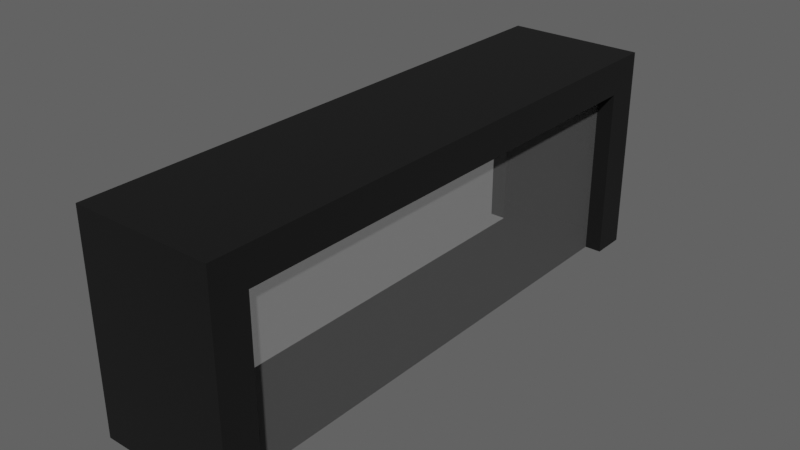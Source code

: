# Source: factoryComponent2.blend  (saved by Blender 3.6.11; exported with 4.5.12 LTS)
import bpy
from mathutils import Matrix  # noqa: F401  (used for matrix-valued properties, if any)

bpy.ops.wm.read_factory_settings(use_empty=True)
scene = bpy.context.scene
scene.name = 'Scene'

# ---- collections
col_collection = bpy.data.collections.new('Collection'); scene.collection.children.link(col_collection)

# ---- materials (node trees are filled in below, after node groups)
mat_iron = bpy.data.materials.new('Iron')
mat_iron.alpha_threshold = 0.0
mat_iron.use_transparent_shadow = False
mat_iron.roughness = 0.5
mat_iron.line_color = (0.0, 0.0, 0.0, 1.0)
mat_glass = bpy.data.materials.new('Glass')
mat_glass.surface_render_method = 'BLENDED'
mat_glass.blend_method = 'BLEND'
mat_glass.use_transparent_shadow = False

# ---- material node trees
mat_iron.use_nodes = True; mat_iron.node_tree.nodes.clear()
_N = mat_iron.node_tree.nodes; _L = mat_iron.node_tree.links
n0 = _N.new('ShaderNodeOutputMaterial'); n0.name = 'Material Output'; n0.location = (300, 300)
n1 = _N.new('ShaderNodeBsdfPrincipled'); n1.name = 'Principled BSDF'; n1.location = (10, 300)
n1.distribution = 'GGX'
n1.subsurface_method = 'RANDOM_WALK_SKIN'
n1.inputs[0].default_value = (0.0, 0.0, 0.0, 1.0)
n1.inputs[2].default_value = 1.0
n1.inputs[3].default_value = 1.45
n1.inputs[27].default_value = (0.0, 0.0, 0.0, 1.0)
n1.inputs[28].default_value = 1.0
_L.new(n1.outputs[0], n0.inputs[0])
n0.is_active_output = True
mat_glass.use_nodes = True; mat_glass.node_tree.nodes.clear()
_N = mat_glass.node_tree.nodes; _L = mat_glass.node_tree.links
n0 = _N.new('ShaderNodeBsdfPrincipled'); n0.name = 'Principled BSDF'; n0.location = (10, 300)
n0.distribution = 'GGX'
n0.subsurface_method = 'RANDOM_WALK_SKIN'
n0.inputs[3].default_value = 1.45
n0.inputs[4].default_value = 0.1
n0.inputs[27].default_value = (0.0, 0.0, 0.0, 1.0)
n0.inputs[28].default_value = 1.0
n1 = _N.new('ShaderNodeOutputMaterial'); n1.name = 'Material Output'; n1.location = (300, 300)
_L.new(n0.outputs[0], n1.inputs[0])
n1.is_active_output = True

# ---- world
world_world = bpy.data.worlds.new('World'); scene.world = world_world
world_world.use_nodes = True; world_world.node_tree.nodes.clear()
_N = world_world.node_tree.nodes; _L = world_world.node_tree.links
n0 = _N.new('ShaderNodeOutputWorld'); n0.name = 'World Output'; n0.location = (300, 300)
n1 = _N.new('ShaderNodeBackground'); n1.name = 'Background'; n1.location = (10, 300)
n1.inputs[0].default_value = (1.0, 1.0, 1.0, 1.0)
n1.inputs[1].default_value = 0.1
_L.new(n1.outputs[0], n0.inputs[0])
n0.is_active_output = True
world_world.color = (0.05088, 0.05088, 0.05088)
world_world.use_sun_shadow = False
world_world.sun_shadow_jitter_overblur = 0.0

# ---- meshes
me_cube_007 = bpy.data.meshes.new('Cube.007')
me_cube_007.from_pydata([(-1.0, -7.0, -1.0), (-1.0, -6.5, 1.5), (-1.0, 1.0, -1.0), (-1.0, 0.5, 1.5), (1.0, -7.0, -1.0), (1.0, -6.5, 1.5), (1.0, 0.5, -1.0), (1.0, 0.5, 1.5), (-1.0, -6.5, -1.0), (-1.0, -7.0, 2.0), (-1.0, 1.0, 2.0), (-1.0, 0.5, -1.0), (1.0, 1.0, -1.0), (1.0, 1.0, 2.0), (1.0, -7.0, 2.0), (1.0, -6.5, -1.0), (-0.7573, 0.5, -1.0), (-0.7573, -6.5, -1.0), (0.7573, -6.5, -1.0), (0.7573, 0.5, -1.0), (-0.7573, -6.5, 1.5), (-0.7573, 0.5, 1.5), (0.7573, 0.5, 1.5), (0.7573, -6.5, 1.5)], [], [(11, 6, 19, 16), (2, 10, 13, 12), (7, 5, 23, 22), (4, 14, 9, 0), (15, 8, 17, 18), (13, 10, 9, 14), (1, 8, 0, 9), (3, 1, 9, 10), (11, 3, 10, 2), (6, 11, 2, 12), (7, 6, 12, 13), (5, 7, 13, 14), (15, 5, 14, 4), (8, 15, 4, 0), (17, 20, 21, 16), (19, 22, 23, 18), (16, 19, 18, 17), (1, 3, 21, 20), (5, 15, 18, 23), (6, 7, 22, 19), (3, 11, 16, 21), (8, 1, 20, 17)])
me_cube_007.polygons.foreach_set('material_index', [0, 0, 0, 0, 0, 0, 0, 0, 0, 0, 0, 0, 0, 0, 1, 1, 0, 0, 0, 0, 0, 0])
_uv = me_cube_007.uv_layers.new(name='UVMap')
_uv.uv.foreach_set('vector', [0.125, 0.5156, 0.375, 0.5156, 0.375, 0.5156, 0.125, 0.5156, 0.375, 0.25, 0.625, 0.25, 0.625, 0.5, 0.375, 0.5, 0.5833, 0.5156, 0.5833, 0.7344, 0.5833, 0.7344, 0.5833, 0.5156, 0.375, 0.75, 0.625, 0.75, 0.625, 1.0, 0.375, 1.0, 0.375, 0.7344, 0.125, 0.7344, 0.125, 0.7344, 0.375, 0.7344, 0.625, 0.5, 0.875, 0.5, 0.875, 0.75, 0.625, 0.75, 0.5833, 0.01562, 0.375, 0.01562, 0.375, 0.0, 0.625, 0.0, 0.5833, 0.2344, 0.5833, 0.01562, 0.625, 0.0, 0.625, 0.25, 0.375, 0.2344, 0.5833, 0.2344, 0.625, 0.25, 0.375, 0.25, 0.375, 0.5156, 0.125, 0.5156, 0.125, 0.5, 0.375, 0.5, 0.5833, 0.5156, 0.375, 0.5156, 0.375, 0.5, 0.625, 0.5, 0.5833, 0.7344, 0.5833, 0.5156, 0.625, 0.5, 0.625, 0.75, 0.375, 0.7344, 0.5833, 0.7344, 0.625, 0.75, 0.375, 0.75, 0.125, 0.7344, 0.375, 0.7344, 0.375, 0.75, 0.125, 0.75, 0.375, 0.01562, 0.5833, 0.01562, 0.5833, 0.2344, 0.375, 0.2344, 0.375, 0.5156, 0.5833, 0.5156, 0.5833, 0.7344, 0.375, 0.7344, 0.125, 0.5156, 0.375, 0.5156, 0.375, 0.7344, 0.125, 0.7344, 0.5833, 0.01562, 0.5833, 0.2344, 0.5833, 0.2344, 0.5833, 0.01562, 0.5833, 0.7344, 0.375, 0.7344, 0.375, 0.7344, 0.5833, 0.7344, 0.375, 0.5156, 0.5833, 0.5156, 0.5833, 0.5156, 0.375, 0.5156, 0.5833, 0.2344, 0.375, 0.2344, 0.375, 0.2344, 0.5833, 0.2344, 0.375, 0.01562, 0.5833, 0.01562, 0.5833, 0.01562, 0.375, 0.01562])
me_cube_007.materials.append(mat_iron)
me_cube_007.materials.append(mat_glass)
me_cube_007.update()

# ---- objects
ob_cube_005 = bpy.data.objects.new('Cube.005', me_cube_007)

# ---- transforms, parenting, visibility, modifiers, constraints
ob_cube_005.location = (0.0, 3.0, 1.0)

# ---- collection membership
col_collection.objects.link(ob_cube_005)

# ---- scene / render settings (as saved in the file)
scene.frame_start = 1; scene.frame_end = 250; scene.frame_set(1)
scene.render.engine = 'BLENDER_EEVEE_NEXT'
scene.cycles.sampling_pattern = 'TABULATED_SOBOL'
scene.view_settings.view_transform = 'Filmic'
bpy.context.view_layer.update()

# ---- added for rendering (the .blend has no active camera and no usable light): camera, sun
cam_auto = bpy.data.cameras.new('AutoCamera')
cam_auto.lens = 50.0
cam_auto.sensor_width = 36.0
cam_auto.clip_end = 1000.0
ob_auto_camera = bpy.data.objects.new('AutoCamera', cam_auto)
scene.collection.objects.link(ob_auto_camera)
ob_auto_camera.location = (8.11881, -9.74258, 7.99505)
ob_auto_camera.rotation_euler = (1.09748, -7.21219e-08, 0.694738)
scene.camera = ob_auto_camera
light_auto_sun = bpy.data.lights.new('AutoSun', 'SUN')
light_auto_sun.energy = 3.0
light_auto_sun.angle = 0.0523599
ob_auto_sun = bpy.data.objects.new('AutoSun', light_auto_sun)
scene.collection.objects.link(ob_auto_sun)
ob_auto_sun.rotation_euler = (0.872665, 0.174533, 0.523599)
bpy.context.view_layer.update()
